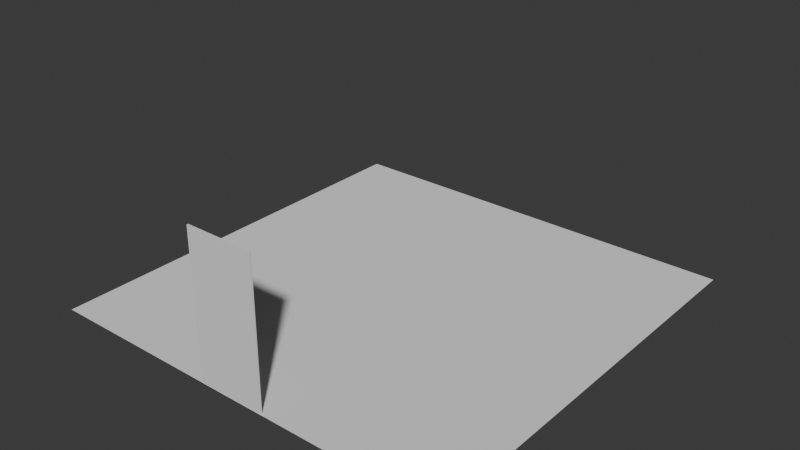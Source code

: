 # Source: House.blend  (saved by Blender 4.4.32; exported with 4.5.12 LTS)
import bpy
from mathutils import Matrix  # noqa: F401  (used for matrix-valued properties, if any)

bpy.ops.wm.read_factory_settings(use_empty=True)
scene = bpy.context.scene
scene.name = 'Scene'

# ---- collections
col_collection = bpy.data.collections.new('Collection'); scene.collection.children.link(col_collection)

# ---- world
world_world = bpy.data.worlds.new('World'); scene.world = world_world
world_world.use_nodes = True; world_world.node_tree.nodes.clear()
_N = world_world.node_tree.nodes; _L = world_world.node_tree.links
n0 = _N.new('ShaderNodeOutputWorld'); n0.name = 'World Output'; n0.location = (300, 300)
n1 = _N.new('ShaderNodeBackground'); n1.name = 'Background'; n1.location = (10, 300)
n1.inputs[0].default_value = (0.05088, 0.05088, 0.05088, 1.0)
_L.new(n1.outputs[0], n0.inputs[0])
n0.is_active_output = True
world_world.color = (0.05088, 0.05088, 0.05088)
world_world.sun_shadow_jitter_overblur = 0.0

# ---- meshes
me_plane = bpy.data.meshes.new('Plane')
me_plane.from_pydata([(-1.0, -1.0, 0.0), (1.0, -1.0, 0.0), (-1.0, 1.0, 0.0), (1.0, 1.0, 0.0)], [], [(0, 1, 3, 2)])
_uv = me_plane.uv_layers.new(name='UVMap')
_uv.uv.foreach_set('vector', [0.0, 0.0, 1.0, 0.0, 1.0, 1.0, 0.0, 1.0])
me_plane.update()
me_cube = bpy.data.meshes.new('Cube')
me_cube.from_pydata([(-1.0, -1.0, -1.0), (-1.0, -1.0, 1.0), (-1.0, 1.0, -1.0), (-1.0, 1.0, 1.0), (1.0, -1.0, -1.0), (1.0, -1.0, 1.0), (1.0, 1.0, -1.0), (1.0, 1.0, 1.0)], [], [(0, 1, 3, 2), (2, 3, 7, 6), (6, 7, 5, 4), (4, 5, 1, 0), (2, 6, 4, 0), (7, 3, 1, 5)])
_uv = me_cube.uv_layers.new(name='UVMap')
_uv.uv.foreach_set('vector', [0.375, 0.0, 0.625, 0.0, 0.625, 0.25, 0.375, 0.25, 0.375, 0.25, 0.625, 0.25, 0.625, 0.5, 0.375, 0.5, 0.375, 0.5, 0.625, 0.5, 0.625, 0.75, 0.375, 0.75, 0.375, 0.75, 0.625, 0.75, 0.625, 1.0, 0.375, 1.0, 0.125, 0.5, 0.375, 0.5, 0.375, 0.75, 0.125, 0.75, 0.625, 0.5, 0.875, 0.5, 0.875, 0.75, 0.625, 0.75])
me_cube.update()

# ---- objects
ob_constraint = bpy.data.objects.new('Constraint', None)
ob_plane = bpy.data.objects.new('Plane', me_plane)
ob_cube = bpy.data.objects.new('Cube', me_cube)

# ---- transforms, parenting, visibility, modifiers, constraints
ob_constraint.location = (0.0, -6.137, 2.117)
ob_constraint.empty_display_type = 'ARROWS'
ob_plane.location = (0.0, 0.0, 0.0)
ob_plane.scale = (6.166, 6.166, 17.84)
ob_cube.location = (0.0, -6.137, 2.107)
ob_cube.rotation_euler = (0.0005653, -0.0, 0.0)
ob_cube.scale = (1.0, 0.02378, 2.11)

# ---- collection membership
scene.collection.objects.link(ob_constraint)
col_collection.objects.link(ob_plane)
col_collection.objects.link(ob_cube)

# ---- scene / render settings (as saved in the file)
scene.frame_start = 1; scene.frame_end = 250; scene.frame_set(125)
scene.render.engine = 'BLENDER_EEVEE_NEXT'
bpy.context.view_layer.update()

# ---- added for rendering (the .blend has no active camera and no usable light): camera, sun
cam_auto = bpy.data.cameras.new('AutoCamera')
cam_auto.lens = 50.0
cam_auto.sensor_width = 36.0
cam_auto.clip_end = 1000.0
ob_auto_camera = bpy.data.objects.new('AutoCamera', cam_auto)
scene.collection.objects.link(ob_auto_camera)
ob_auto_camera.location = (16.6017, -19.9221, 15.3913)
ob_auto_camera.rotation_euler = (1.09748, -7.21219e-08, 0.694738)
scene.camera = ob_auto_camera
light_auto_sun = bpy.data.lights.new('AutoSun', 'SUN')
light_auto_sun.energy = 3.0
light_auto_sun.angle = 0.0523599
ob_auto_sun = bpy.data.objects.new('AutoSun', light_auto_sun)
scene.collection.objects.link(ob_auto_sun)
ob_auto_sun.rotation_euler = (0.872665, 0.174533, 0.523599)
bpy.context.view_layer.update()
